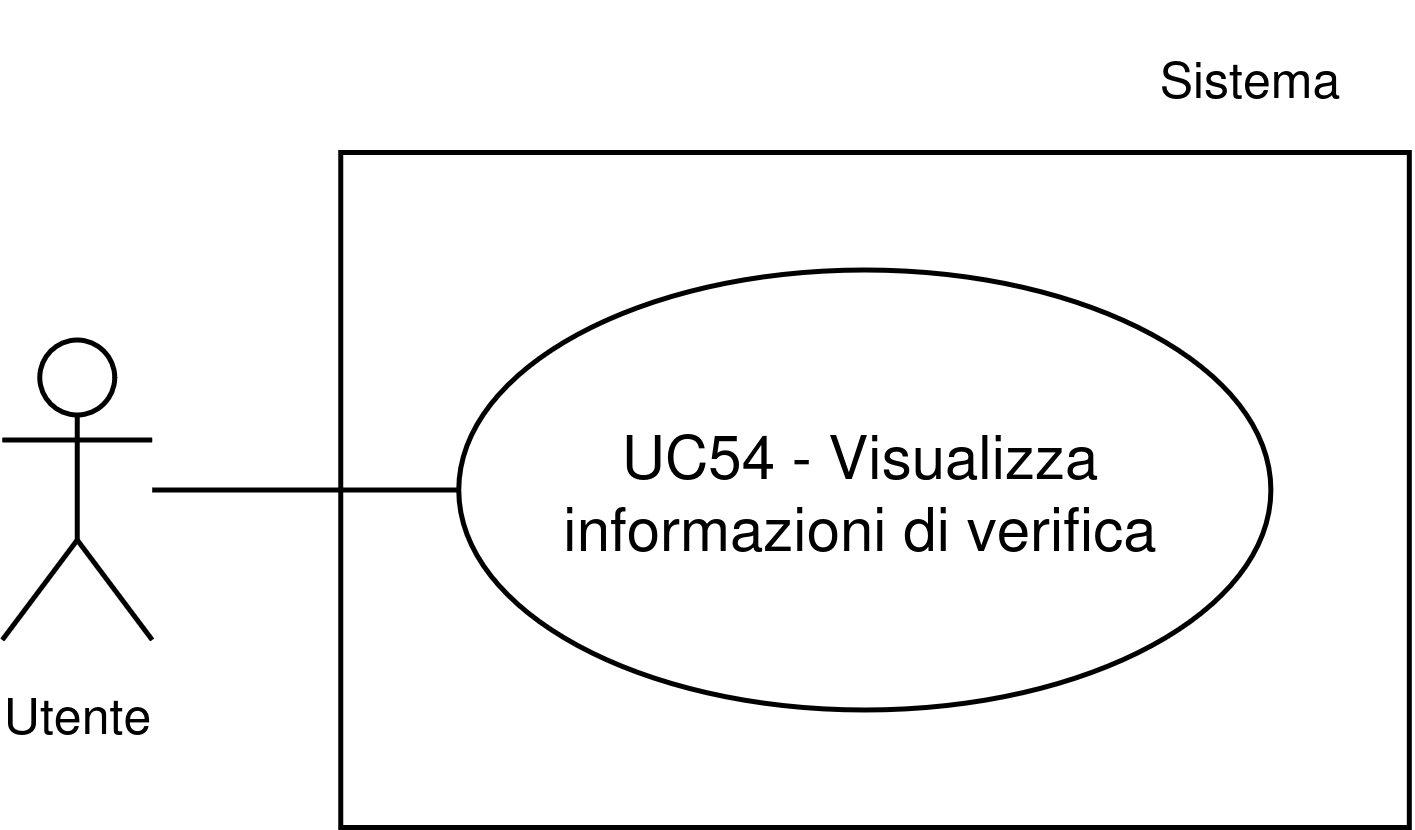

The diagram above was exported from draw.io. Its source (the exported page's mxGraphModel, read from the mxfile embedded in the PNG):
<mxGraphModel dx="1610" dy="1622" grid="1" gridSize="10" guides="1" tooltips="1" connect="1" arrows="1" fold="1" page="1" pageScale="1" pageWidth="1169" pageHeight="827" math="0" shadow="0">
  <root>
    <mxCell id="0" />
    <mxCell id="1" parent="0" />
    <mxCell id="2" parent="1" style="whiteSpace=wrap;html=1;" value="" vertex="1">
      <mxGeometry height="135" width="213.71" x="140.6599999999999" y="7270" as="geometry" />
    </mxCell>
    <mxCell id="3" parent="1" style="ellipse;whiteSpace=wrap;html=1;" value="UC54 - Visualizza informazioni di verifica" vertex="1">
      <mxGeometry height="88" width="162.42" x="164.24000000000007" y="7293.5" as="geometry" />
    </mxCell>
    <mxCell id="4" parent="1" style="shape=umlActor;verticalLabelPosition=bottom;verticalAlign=top;html=1;outlineConnect=0;" value="&lt;font style=&quot;font-size: 10px;&quot;&gt;Utente&lt;/font&gt;" vertex="1">
      <mxGeometry height="60" width="30" x="72.94" y="7307.5" as="geometry" />
    </mxCell>
    <mxCell id="5" edge="1" parent="1" source="4" style="endArrow=none;html=1;rounded=0;entryX=0;entryY=0.5;entryDx=0;entryDy=0;" target="3" value="">
      <mxGeometry height="50" relative="1" width="50" as="geometry">
        <mxPoint x="75.87000000000006" y="7337.5" as="sourcePoint" />
        <mxPoint x="115.87000000000006" y="7297.5" as="targetPoint" />
      </mxGeometry>
    </mxCell>
    <mxCell id="6" parent="1" style="text;html=1;whiteSpace=wrap;strokeColor=none;fillColor=none;align=center;verticalAlign=middle;rounded=0;fontSize=10;" value="Sistema" vertex="1">
      <mxGeometry height="30" width="60" x="293.37" y="7240" as="geometry" />
    </mxCell>
  </root>
</mxGraphModel>